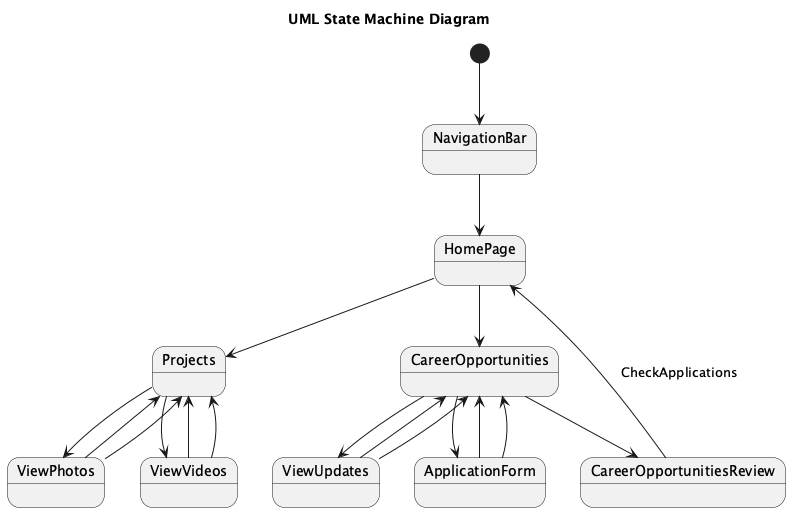

The diagram above was rendered by PlantUML. Its source (embedded in the PNG):
@startuml
title UML State Machine Diagram

[*] --> NavigationBar

state NavigationBar {
  NavigationBar --> HomePage
}

state HomePage {
  HomePage --> Projects
  HomePage --> CareerOpportunities
}

state Projects {
  Projects --> ViewPhotos
  Projects --> ViewVideos
  ViewPhotos --> Projects
  ViewVideos --> Projects
}

state CareerOpportunities {
  CareerOpportunities --> ViewUpdates
  CareerOpportunities --> ApplicationForm
  ViewUpdates --> CareerOpportunities
  ApplicationForm --> CareerOpportunities
}

state ViewPhotos {
  ViewPhotos --> Projects
}

state ViewVideos {
  ViewVideos --> Projects
}

state ViewUpdates {
  ViewUpdates --> CareerOpportunities
}

state ApplicationForm {
  ApplicationForm --> CareerOpportunities
}

state CareerOpportunitiesReview {
  CareerOpportunities --> CareerOpportunitiesReview
  CareerOpportunitiesReview --> HomePage : CheckApplications
}

@enduml